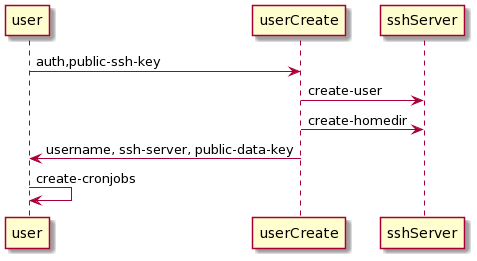

The diagram above was rendered by PlantUML. Its source (embedded in the PNG):
@startuml
user->userCreate : auth,public-ssh-key
userCreate->sshServer : create-user
userCreate->sshServer : create-homedir
userCreate->user : username, ssh-server, public-data-key
user->user : create-cronjobs
@enduml